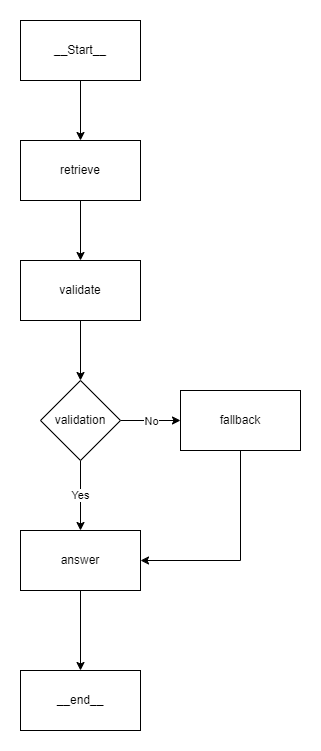

The diagram above was exported from draw.io. Its source (the exported page's mxGraphModel, read from the mxfile embedded in the PNG):
<mxGraphModel dx="1086" dy="994" grid="1" gridSize="10" guides="1" tooltips="1" connect="1" arrows="1" fold="1" page="0" pageScale="1" pageWidth="850" pageHeight="1100" background="#ffffff" math="0" shadow="0">
  <root>
    <mxCell id="0" />
    <mxCell id="1" parent="0" />
    <mxCell id="uVhN2Jd0ZqXGkN_Jt_xk-3" style="edgeStyle=orthogonalEdgeStyle;rounded=0;orthogonalLoop=1;jettySize=auto;html=1;exitX=0.5;exitY=1;exitDx=0;exitDy=0;entryX=0.5;entryY=0;entryDx=0;entryDy=0;" edge="1" parent="1" source="uVhN2Jd0ZqXGkN_Jt_xk-1" target="uVhN2Jd0ZqXGkN_Jt_xk-2">
      <mxGeometry relative="1" as="geometry" />
    </mxCell>
    <mxCell id="uVhN2Jd0ZqXGkN_Jt_xk-1" value="__Start__" style="rounded=0;whiteSpace=wrap;html=1;" vertex="1" parent="1">
      <mxGeometry x="400" y="160" width="120" height="60" as="geometry" />
    </mxCell>
    <mxCell id="uVhN2Jd0ZqXGkN_Jt_xk-5" style="edgeStyle=orthogonalEdgeStyle;rounded=0;orthogonalLoop=1;jettySize=auto;html=1;exitX=0.5;exitY=1;exitDx=0;exitDy=0;entryX=0.5;entryY=0;entryDx=0;entryDy=0;" edge="1" parent="1" source="uVhN2Jd0ZqXGkN_Jt_xk-2" target="uVhN2Jd0ZqXGkN_Jt_xk-4">
      <mxGeometry relative="1" as="geometry" />
    </mxCell>
    <mxCell id="uVhN2Jd0ZqXGkN_Jt_xk-2" value="retrieve" style="rounded=0;whiteSpace=wrap;html=1;" vertex="1" parent="1">
      <mxGeometry x="400" y="280" width="120" height="60" as="geometry" />
    </mxCell>
    <mxCell id="uVhN2Jd0ZqXGkN_Jt_xk-7" style="edgeStyle=orthogonalEdgeStyle;rounded=0;orthogonalLoop=1;jettySize=auto;html=1;exitX=0.5;exitY=1;exitDx=0;exitDy=0;entryX=0.5;entryY=0;entryDx=0;entryDy=0;" edge="1" parent="1" source="uVhN2Jd0ZqXGkN_Jt_xk-4" target="uVhN2Jd0ZqXGkN_Jt_xk-6">
      <mxGeometry relative="1" as="geometry" />
    </mxCell>
    <mxCell id="uVhN2Jd0ZqXGkN_Jt_xk-4" value="validate" style="rounded=0;whiteSpace=wrap;html=1;" vertex="1" parent="1">
      <mxGeometry x="400" y="400" width="120" height="60" as="geometry" />
    </mxCell>
    <mxCell id="uVhN2Jd0ZqXGkN_Jt_xk-9" style="edgeStyle=orthogonalEdgeStyle;rounded=0;orthogonalLoop=1;jettySize=auto;html=1;exitX=0.5;exitY=1;exitDx=0;exitDy=0;entryX=0.5;entryY=0;entryDx=0;entryDy=0;" edge="1" parent="1" source="uVhN2Jd0ZqXGkN_Jt_xk-6" target="uVhN2Jd0ZqXGkN_Jt_xk-8">
      <mxGeometry relative="1" as="geometry" />
    </mxCell>
    <mxCell id="uVhN2Jd0ZqXGkN_Jt_xk-10" value="Yes" style="edgeLabel;html=1;align=center;verticalAlign=middle;resizable=0;points=[];" vertex="1" connectable="0" parent="uVhN2Jd0ZqXGkN_Jt_xk-9">
      <mxGeometry x="-0.056" y="-1" relative="1" as="geometry">
        <mxPoint as="offset" />
      </mxGeometry>
    </mxCell>
    <mxCell id="uVhN2Jd0ZqXGkN_Jt_xk-12" value="" style="edgeStyle=orthogonalEdgeStyle;rounded=0;orthogonalLoop=1;jettySize=auto;html=1;" edge="1" parent="1" source="uVhN2Jd0ZqXGkN_Jt_xk-6" target="uVhN2Jd0ZqXGkN_Jt_xk-11">
      <mxGeometry relative="1" as="geometry" />
    </mxCell>
    <mxCell id="uVhN2Jd0ZqXGkN_Jt_xk-13" value="No" style="edgeLabel;html=1;align=center;verticalAlign=middle;resizable=0;points=[];" vertex="1" connectable="0" parent="uVhN2Jd0ZqXGkN_Jt_xk-12">
      <mxGeometry x="0.0213" relative="1" as="geometry">
        <mxPoint as="offset" />
      </mxGeometry>
    </mxCell>
    <mxCell id="uVhN2Jd0ZqXGkN_Jt_xk-6" value="validation" style="rhombus;whiteSpace=wrap;html=1;" vertex="1" parent="1">
      <mxGeometry x="420" y="520" width="80" height="80" as="geometry" />
    </mxCell>
    <mxCell id="uVhN2Jd0ZqXGkN_Jt_xk-16" value="" style="edgeStyle=orthogonalEdgeStyle;rounded=0;orthogonalLoop=1;jettySize=auto;html=1;" edge="1" parent="1" source="uVhN2Jd0ZqXGkN_Jt_xk-8" target="uVhN2Jd0ZqXGkN_Jt_xk-15">
      <mxGeometry relative="1" as="geometry" />
    </mxCell>
    <mxCell id="uVhN2Jd0ZqXGkN_Jt_xk-8" value="answer" style="rounded=0;whiteSpace=wrap;html=1;" vertex="1" parent="1">
      <mxGeometry x="400" y="670" width="120" height="60" as="geometry" />
    </mxCell>
    <mxCell id="uVhN2Jd0ZqXGkN_Jt_xk-14" style="edgeStyle=orthogonalEdgeStyle;rounded=0;orthogonalLoop=1;jettySize=auto;html=1;exitX=0.5;exitY=1;exitDx=0;exitDy=0;entryX=1;entryY=0.5;entryDx=0;entryDy=0;" edge="1" parent="1" source="uVhN2Jd0ZqXGkN_Jt_xk-11" target="uVhN2Jd0ZqXGkN_Jt_xk-8">
      <mxGeometry relative="1" as="geometry" />
    </mxCell>
    <mxCell id="uVhN2Jd0ZqXGkN_Jt_xk-11" value="fallback" style="whiteSpace=wrap;html=1;" vertex="1" parent="1">
      <mxGeometry x="560" y="530" width="120" height="60" as="geometry" />
    </mxCell>
    <mxCell id="uVhN2Jd0ZqXGkN_Jt_xk-15" value="__end__" style="whiteSpace=wrap;html=1;rounded=0;" vertex="1" parent="1">
      <mxGeometry x="400" y="810" width="120" height="60" as="geometry" />
    </mxCell>
  </root>
</mxGraphModel>